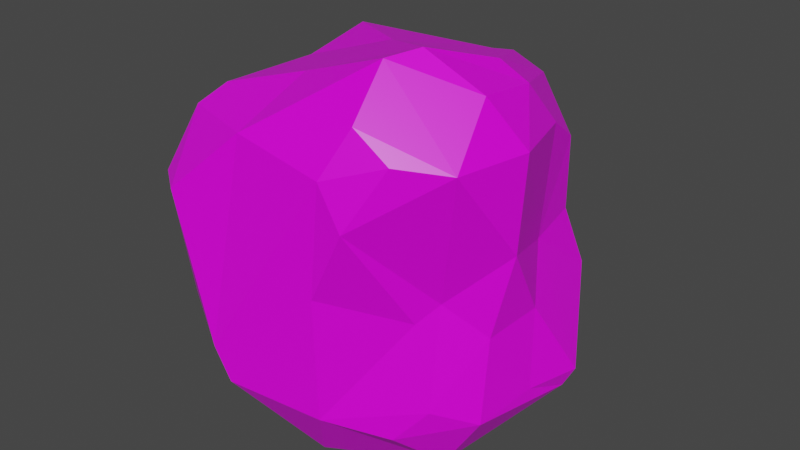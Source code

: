 # Source: rock01.blend  (saved by Blender 2.82.7; exported with 4.5.12 LTS)
import bpy
from mathutils import Matrix  # noqa: F401  (used for matrix-valued properties, if any)

bpy.ops.wm.read_factory_settings(use_empty=True)
scene = bpy.context.scene
scene.name = 'Scene'

# ---- collections
col_collection = bpy.data.collections.new('Collection'); scene.collection.children.link(col_collection)

# ---- images (referenced by path relative to the original .blend; pixels are not part of the script)
import os
ASSET_DIR = os.environ.get("B2B_ASSET_DIR", "")  # directory of the original .blend (textures are referenced by path, not embedded)
HERE = os.path.dirname(os.path.abspath(__file__))  # packed textures are extracted next to this script under _unpacked/

def load_image(name, relpath, width, height, colorspace="sRGB"):
    """Load a texture the original file referenced (path relative to the .blend, or extracted next to this script)."""
    p = next((c for c in (os.path.join(HERE, relpath), os.path.join(ASSET_DIR, relpath)) if relpath and os.path.exists(c)), "")
    if p:
        img = bpy.data.images.load(p, check_existing=True)
        img.name = name
    else:  # same state as the original file: an image datablock whose file is absent (Cycles renders it pink)
        img = bpy.data.images.new(name, width, height)
        img.source = "FILE"
        img.filepath = "//" + (relpath or name)
    img.colorspace_settings.name = colorspace
    return img
img_imphenziapalette01_png = load_image('ImphenziaPalette01.png', 'ImphenziaPalette01.png', 1024, 1024, 'sRGB')

# ---- materials (node trees are filled in below, after node groups)
mat_material = bpy.data.materials.new('Material')
mat_material.alpha_threshold = 0.0
mat_material.use_transparent_shadow = False
mat_material.line_color = (0.0, 0.0, 0.0, 1.0)

# ---- material node trees
mat_material.use_nodes = True; mat_material.node_tree.nodes.clear()
_N = mat_material.node_tree.nodes; _L = mat_material.node_tree.links
n0 = _N.new('ShaderNodeOutputMaterial'); n0.name = 'Material Output'; n0.location = (300, 300)
n1 = _N.new('ShaderNodeBsdfPrincipled'); n1.name = 'Principled BSDF'; n1.location = (10, 300)
n1.distribution = 'GGX'
n1.subsurface_method = 'BURLEY'
n1.inputs[2].default_value = 0.4
n1.inputs[3].default_value = 1.45
n1.inputs[27].default_value = (0.0, 0.0, 0.0, 1.0)
n1.inputs[28].default_value = 1.0
n2 = _N.new('ShaderNodeTexImage'); n2.name = 'Image Texture'; n2.location = (-606, 73)
n2.image = img_imphenziapalette01_png
n2.interpolation = 'Closest'
_L.new(n1.outputs[0], n0.inputs[0])
_L.new(n2.outputs[0], n1.inputs[0])
n0.is_active_output = True

# ---- world
world_world = bpy.data.worlds.new('World'); scene.world = world_world
world_world.use_nodes = True; world_world.node_tree.nodes.clear()
_N = world_world.node_tree.nodes; _L = world_world.node_tree.links
n0 = _N.new('ShaderNodeOutputWorld'); n0.name = 'World Output'; n0.location = (300, 300)
n1 = _N.new('ShaderNodeBackground'); n1.name = 'Background'; n1.location = (10, 300)
n1.inputs[0].default_value = (0.05088, 0.05088, 0.05088, 1.0)
_L.new(n1.outputs[0], n0.inputs[0])
n0.is_active_output = True
world_world.color = (0.05088, 0.05088, 0.05088)
world_world.use_sun_shadow = False
world_world.sun_shadow_jitter_overblur = 0.0

# ---- meshes
me_cube_001 = bpy.data.meshes.new('Cube.001')
me_cube_001.from_pydata([(-0.8687, -0.6282, -0.2875), (-0.7001, -0.3751, -0.7826), (-0.4444, -0.8035, -0.8259), (-0.3448, -1.087, -0.5845), (-0.9805, -0.6823, 0.5496), (-0.8021, 0.3136, -0.5854), (-0.6781, 0.672, 0.6497), (-0.6401, 0.7442, 0.3608), (0.7483, -0.3983, -0.7351), (0.7144, -0.4068, 1.036), (0.3798, 0.5832, 0.807), (-0.3378, 0.02901, -0.9764), (-0.8546, -0.1325, -0.3039), (-0.6862, -1.082, 0.4129), (-0.3005, 0.7818, -0.2348), (-0.8896, 0.4633, 0.4773), (-0.05684, 0.574, -0.5671), (0.3425, 0.7709, -0.4365), (-0.05965, 0.8063, 0.7812), (0.1525, 0.6317, 0.8673), (0.5116, 0.03436, -1.006), (0.8067, -0.03938, -0.1809), (0.7505, -0.3458, -0.2381), (0.5345, -0.05081, 1.079), (0.508, -0.6354, -0.1154), (0.8455, -0.295, 0.2354), (0.5321, -0.4057, -1.073), (0.155, -0.9788, 0.04294), (-0.4041, -1.126, -0.3719), (0.682, 0.1495, 0.09677), (-0.07673, -0.1063, 1.06), (0.4178, -0.479, 1.216), (-0.8118, 0.04429, 0.01996), (-0.7669, 0.3411, -0.1025), (0.2096, 0.7796, 0.02852), (-0.6823, -0.707, -0.6666), (-0.6958, -0.6567, 0.8484), (-0.7674, -0.7976, 0.7565), (-0.6171, 0.5903, -0.6009), (0.578, -0.605, -0.6266), (0.5437, -0.8642, 0.797), (0.5801, -0.5238, -0.02592), (0.3599, -0.9873, 0.4578), (0.7723, -0.6813, 0.7564), (0.6605, 0.6653, -0.6289), (0.6718, 0.4159, 0.5757), (0.4343, 0.6653, 0.5418), (-0.7016, -0.01937, -0.7485), (-0.7554, -0.924, -0.2725), (-0.8483, -0.9631, 0.4252), (-0.9816, -0.7446, 0.1799), (-0.9876, -0.3257, 0.2719), (-0.6235, 0.2895, 0.953), (-0.6724, -0.07535, 0.8477), (-0.8784, 0.04868, 0.3518), (-0.3246, 0.8265, 0.009312), (-0.5995, 0.5962, -0.03191), (-0.6597, 0.4887, -0.6862), (-0.4081, 0.8619, 0.5477), (-0.1403, 0.9406, 0.4371), (0.6484, 0.456, 0.1437), (0.6998, 0.5858, -0.2147), (0.4825, 0.6485, 0.1482), (0.4326, 0.7467, -0.159), (0.8602, 0.1995, -0.7578), (0.9117, 0.2365, -0.65), (0.8166, -0.05796, -0.6644), (0.6748, -0.006988, 0.9771), (0.8744, -0.2805, 0.7694), (0.7215, 0.1812, 0.7345), (-0.3437, -0.5584, -1.037), (-0.04989, -0.7192, -1.084), (0.4201, -0.7028, -0.8116), (0.1213, -0.9225, -0.7013), (0.3296, -0.6488, 1.189), (-0.2035, -0.593, 0.9985), (-0.2622, -0.9977, 0.7919), (0.2536, -1.013, 0.7006), (0.3618, -0.8941, 0.9502), (0.399, 0.6497, -0.6485), (0.1027, -0.07304, -1.114), (0.3033, -0.2801, -1.139), (-0.11, -0.3281, -1.152)], [], [(77, 28, 27), (77, 76, 28), (27, 28, 3), (19, 30, 23), (53, 30, 52), (23, 30, 31), (52, 30, 18), (19, 23, 10), (32, 33, 12), (54, 33, 32), (12, 33, 5), (14, 55, 34), (14, 63, 17), (0, 35, 48), (48, 35, 3), (35, 2, 3), (76, 37, 13), (4, 36, 53), (18, 6, 52), (7, 6, 58), (42, 41, 43), (11, 70, 47), (70, 1, 47), (57, 47, 5), (47, 12, 5), (1, 0, 47), (48, 50, 0), (26, 71, 82, 81), (50, 51, 12), (0, 12, 47), (53, 15, 54), (59, 55, 7), (7, 33, 15), (57, 38, 16), (16, 14, 17), (19, 18, 30), (10, 46, 19), (62, 34, 46), (61, 60, 29), (61, 63, 62), (60, 62, 46), (20, 44, 64), (64, 65, 66), (66, 22, 8), (66, 21, 22), (20, 64, 81), (23, 31, 67), (67, 68, 69), (24, 41, 42), (24, 39, 41), (70, 71, 2), (26, 73, 71), (74, 76, 78), (40, 77, 42), (44, 80, 79), (79, 80, 16), (42, 77, 27), (73, 24, 27), (24, 42, 27), (29, 68, 25), (22, 21, 25), (41, 22, 25), (30, 53, 75), (31, 30, 75), (12, 51, 32), (54, 15, 33), (59, 46, 34), (14, 34, 63), (56, 55, 14), (0, 1, 35), (1, 2, 35), (13, 37, 49), (4, 37, 36), (37, 76, 36), (4, 49, 37), (5, 56, 38), (5, 38, 57), (18, 58, 6), (7, 15, 6), (8, 39, 72), (26, 8, 72), (9, 74, 43), (42, 43, 40), (25, 68, 43), (41, 25, 43), (78, 40, 43), (17, 44, 79), (65, 44, 61), (63, 44, 17), (65, 64, 44), (69, 45, 10), (10, 45, 46), (57, 11, 47), (28, 13, 48), (48, 13, 49), (48, 49, 50), (50, 4, 51), (0, 50, 12), (28, 48, 3), (75, 53, 36), (52, 6, 15), (53, 52, 15), (4, 53, 54), (4, 54, 51), (14, 38, 56), (55, 56, 7), (7, 56, 33), (5, 33, 56), (58, 59, 7), (17, 79, 16), (19, 46, 18), (46, 59, 18), (58, 18, 59), (65, 61, 29), (45, 60, 46), (61, 62, 60), (45, 29, 60), (61, 44, 63), (8, 64, 66), (21, 66, 65), (81, 64, 26), (39, 8, 22), (10, 23, 67), (67, 31, 9), (10, 67, 69), (67, 9, 68), (9, 43, 68), (69, 68, 29), (24, 73, 39), (39, 22, 41), (26, 72, 73), (72, 39, 73), (2, 71, 3), (73, 27, 3), (82, 71, 70), (74, 75, 76), (40, 78, 77), (43, 74, 78), (31, 74, 9), (16, 11, 57), (44, 20, 80), (16, 80, 11), (82, 80, 81), (80, 20, 81), (80, 82, 11), (11, 82, 70), (13, 28, 76), (21, 65, 29), (75, 74, 31), (54, 32, 51), (34, 55, 59), (16, 38, 14), (63, 34, 62), (76, 75, 36), (4, 50, 49), (8, 26, 64), (45, 69, 29), (3, 71, 73), (1, 70, 2), (78, 76, 77), (29, 25, 21)])
_uv = me_cube_001.uv_layers.new(name='UVMap')
_uv.uv.foreach_set('vector', [0.5326, 0.9201, 0.5853, 0.9201, 0.5853, 0.9728, 0.5326, 0.9201, 0.5853, 0.9201, 0.5853, 0.9728, 0.5326, 0.9201, 0.5853, 0.9201, 0.5853, 0.9728, 0.5326, 0.9201, 0.5853, 0.9201, 0.5853, 0.9728, 0.5326, 0.9201, 0.5853, 0.9201, 0.5853, 0.9728, 0.5326, 0.9201, 0.5853, 0.9201, 0.5853, 0.9728, 0.5326, 0.9201, 0.5853, 0.9201, 0.5853, 0.9728, 0.5326, 0.9201, 0.5853, 0.9201, 0.5853, 0.9728, 0.5326, 0.9201, 0.5853, 0.9201, 0.5853, 0.9728, 0.5326, 0.9201, 0.5853, 0.9201, 0.5853, 0.9728, 0.5326, 0.9201, 0.5853, 0.9201, 0.5853, 0.9728, 0.5326, 0.9201, 0.5853, 0.9201, 0.5853, 0.9728, 0.5326, 0.9201, 0.5853, 0.9201, 0.5853, 0.9728, 0.5326, 0.9201, 0.5853, 0.9201, 0.5853, 0.9728, 0.5326, 0.9201, 0.5853, 0.9201, 0.5853, 0.9728, 0.5326, 0.9201, 0.5853, 0.9201, 0.5853, 0.9728, 0.5326, 0.9201, 0.5853, 0.9201, 0.5853, 0.9728, 0.5326, 0.9201, 0.5853, 0.9201, 0.5853, 0.9728, 0.5326, 0.9201, 0.5853, 0.9201, 0.5853, 0.9728, 0.5326, 0.9201, 0.5853, 0.9201, 0.5853, 0.9728, 0.5326, 0.9201, 0.5853, 0.9201, 0.5853, 0.9728, 0.5326, 0.9201, 0.5853, 0.9201, 0.5853, 0.9728, 0.5326, 0.9201, 0.5853, 0.9201, 0.5853, 0.9728, 0.5326, 0.9201, 0.5853, 0.9201, 0.5853, 0.9728, 0.5326, 0.9201, 0.5853, 0.9201, 0.5853, 0.9728, 0.5326, 0.9201, 0.5853, 0.9201, 0.5853, 0.9728, 0.5326, 0.9201, 0.5853, 0.9201, 0.5853, 0.9728, 0.5326, 0.9201, 0.5853, 0.9201, 0.5853, 0.9728, 0.5326, 0.9728, 0.5326, 0.9201, 0.5853, 0.9201, 0.5853, 0.9728, 0.5326, 0.9201, 0.5853, 0.9201, 0.5853, 0.9728, 0.5326, 0.9201, 0.5853, 0.9201, 0.5853, 0.9728, 0.5326, 0.9201, 0.5853, 0.9201, 0.5853, 0.9728, 0.5326, 0.9201, 0.5853, 0.9201, 0.5853, 0.9728, 0.5326, 0.9201, 0.5853, 0.9201, 0.5853, 0.9728, 0.5326, 0.9201, 0.5853, 0.9201, 0.5853, 0.9728, 0.5326, 0.9201, 0.5853, 0.9201, 0.5853, 0.9728, 0.5326, 0.9201, 0.5853, 0.9201, 0.5853, 0.9728, 0.5326, 0.9201, 0.5853, 0.9201, 0.5853, 0.9728, 0.5326, 0.9201, 0.5853, 0.9201, 0.5853, 0.9728, 0.5326, 0.9201, 0.5853, 0.9201, 0.5853, 0.9728, 0.5326, 0.9201, 0.5853, 0.9201, 0.5853, 0.9728, 0.5326, 0.9201, 0.5853, 0.9201, 0.5853, 0.9728, 0.5326, 0.9201, 0.5853, 0.9201, 0.5853, 0.9728, 0.5326, 0.9201, 0.5853, 0.9201, 0.5853, 0.9728, 0.5326, 0.9201, 0.5853, 0.9201, 0.5853, 0.9728, 0.5326, 0.9201, 0.5853, 0.9201, 0.5853, 0.9728, 0.5326, 0.9201, 0.5853, 0.9201, 0.5853, 0.9728, 0.5326, 0.9201, 0.5853, 0.9201, 0.5853, 0.9728, 0.5326, 0.9201, 0.5853, 0.9201, 0.5853, 0.9728, 0.5326, 0.9201, 0.5853, 0.9201, 0.5853, 0.9728, 0.5326, 0.9201, 0.5853, 0.9201, 0.5853, 0.9728, 0.5326, 0.9201, 0.5853, 0.9201, 0.5853, 0.9728, 0.5326, 0.9201, 0.5853, 0.9201, 0.5853, 0.9728, 0.5326, 0.9201, 0.5853, 0.9201, 0.5853, 0.9728, 0.5326, 0.9201, 0.5853, 0.9201, 0.5853, 0.9728, 0.5326, 0.9201, 0.5853, 0.9201, 0.5853, 0.9728, 0.5326, 0.9201, 0.5853, 0.9201, 0.5853, 0.9728, 0.5326, 0.9201, 0.5853, 0.9201, 0.5853, 0.9728, 0.5326, 0.9201, 0.5853, 0.9201, 0.5853, 0.9728, 0.5326, 0.9201, 0.5853, 0.9201, 0.5853, 0.9728, 0.5326, 0.9201, 0.5853, 0.9201, 0.5853, 0.9728, 0.5326, 0.9201, 0.5853, 0.9201, 0.5853, 0.9728, 0.5326, 0.9201, 0.5853, 0.9201, 0.5853, 0.9728, 0.5326, 0.9201, 0.5853, 0.9201, 0.5853, 0.9728, 0.5326, 0.9201, 0.5853, 0.9201, 0.5853, 0.9728, 0.5326, 0.9201, 0.5853, 0.9201, 0.5853, 0.9728, 0.5326, 0.9201, 0.5853, 0.9201, 0.5853, 0.9728, 0.5326, 0.9201, 0.5853, 0.9201, 0.5853, 0.9728, 0.5326, 0.9201, 0.5853, 0.9201, 0.5853, 0.9728, 0.5326, 0.9201, 0.5853, 0.9201, 0.5853, 0.9728, 0.5326, 0.9201, 0.5853, 0.9201, 0.5853, 0.9728, 0.5326, 0.9201, 0.5853, 0.9201, 0.5853, 0.9728, 0.5326, 0.9201, 0.5853, 0.9201, 0.5853, 0.9728, 0.5326, 0.9201, 0.5853, 0.9201, 0.5853, 0.9728, 0.5326, 0.9201, 0.5853, 0.9201, 0.5853, 0.9728, 0.5326, 0.9201, 0.5853, 0.9201, 0.5853, 0.9728, 0.5326, 0.9201, 0.5853, 0.9201, 0.5853, 0.9728, 0.5326, 0.9201, 0.5853, 0.9201, 0.5853, 0.9728, 0.5326, 0.9201, 0.5853, 0.9201, 0.5853, 0.9728, 0.5326, 0.9201, 0.5853, 0.9201, 0.5853, 0.9728, 0.5326, 0.9201, 0.5853, 0.9201, 0.5853, 0.9728, 0.5326, 0.9201, 0.5853, 0.9201, 0.5853, 0.9728, 0.5326, 0.9201, 0.5853, 0.9201, 0.5853, 0.9728, 0.5326, 0.9201, 0.5853, 0.9201, 0.5853, 0.9728, 0.5326, 0.9201, 0.5853, 0.9201, 0.5853, 0.9728, 0.5326, 0.9201, 0.5853, 0.9201, 0.5853, 0.9728, 0.5326, 0.9201, 0.5853, 0.9201, 0.5853, 0.9728, 0.5326, 0.9201, 0.5853, 0.9201, 0.5853, 0.9728, 0.5326, 0.9201, 0.5853, 0.9201, 0.5853, 0.9728, 0.5326, 0.9201, 0.5853, 0.9201, 0.5853, 0.9728, 0.5326, 0.9201, 0.5853, 0.9201, 0.5853, 0.9728, 0.5326, 0.9201, 0.5853, 0.9201, 0.5853, 0.9728, 0.5326, 0.9201, 0.5853, 0.9201, 0.5853, 0.9728, 0.5326, 0.9201, 0.5853, 0.9201, 0.5853, 0.9728, 0.5326, 0.9201, 0.5853, 0.9201, 0.5853, 0.9728, 0.5326, 0.9201, 0.5853, 0.9201, 0.5853, 0.9728, 0.5326, 0.9201, 0.5853, 0.9201, 0.5853, 0.9728, 0.5326, 0.9201, 0.5853, 0.9201, 0.5853, 0.9728, 0.5326, 0.9201, 0.5853, 0.9201, 0.5853, 0.9728, 0.5326, 0.9201, 0.5853, 0.9201, 0.5853, 0.9728, 0.5326, 0.9201, 0.5853, 0.9201, 0.5853, 0.9728, 0.5326, 0.9201, 0.5853, 0.9201, 0.5853, 0.9728, 0.5326, 0.9201, 0.5853, 0.9201, 0.5853, 0.9728, 0.5326, 0.9201, 0.5853, 0.9201, 0.5853, 0.9728, 0.5326, 0.9201, 0.5853, 0.9201, 0.5853, 0.9728, 0.5326, 0.9201, 0.5853, 0.9201, 0.5853, 0.9728, 0.5326, 0.9201, 0.5853, 0.9201, 0.5853, 0.9728, 0.5326, 0.9201, 0.5853, 0.9201, 0.5853, 0.9728, 0.5326, 0.9201, 0.5853, 0.9201, 0.5853, 0.9728, 0.5326, 0.9201, 0.5853, 0.9201, 0.5853, 0.9728, 0.5326, 0.9201, 0.5853, 0.9201, 0.5853, 0.9728, 0.5326, 0.9201, 0.5853, 0.9201, 0.5853, 0.9728, 0.5326, 0.9201, 0.5853, 0.9201, 0.5853, 0.9728, 0.5326, 0.9201, 0.5853, 0.9201, 0.5853, 0.9728, 0.5326, 0.9201, 0.5853, 0.9201, 0.5853, 0.9728, 0.5326, 0.9201, 0.5853, 0.9201, 0.5853, 0.9728, 0.5326, 0.9201, 0.5853, 0.9201, 0.5853, 0.9728, 0.5326, 0.9201, 0.5853, 0.9201, 0.5853, 0.9728, 0.5326, 0.9201, 0.5853, 0.9201, 0.5853, 0.9728, 0.5326, 0.9201, 0.5853, 0.9201, 0.5853, 0.9728, 0.5326, 0.9201, 0.5853, 0.9201, 0.5853, 0.9728, 0.5326, 0.9201, 0.5853, 0.9201, 0.5853, 0.9728, 0.5326, 0.9201, 0.5853, 0.9201, 0.5853, 0.9728, 0.5326, 0.9201, 0.5853, 0.9201, 0.5853, 0.9728, 0.5326, 0.9201, 0.5853, 0.9201, 0.5853, 0.9728, 0.5326, 0.9201, 0.5853, 0.9201, 0.5853, 0.9728, 0.5326, 0.9201, 0.5853, 0.9201, 0.5853, 0.9728, 0.5326, 0.9201, 0.5853, 0.9201, 0.5853, 0.9728, 0.5326, 0.9201, 0.5853, 0.9201, 0.5853, 0.9728, 0.5326, 0.9201, 0.5853, 0.9201, 0.5853, 0.9728, 0.5326, 0.9201, 0.5853, 0.9201, 0.5853, 0.9728, 0.5326, 0.9201, 0.5853, 0.9201, 0.5853, 0.9728, 0.5326, 0.9201, 0.5853, 0.9201, 0.5853, 0.9728, 0.5326, 0.9201, 0.5853, 0.9201, 0.5853, 0.9728, 0.5326, 0.9201, 0.5853, 0.9201, 0.5853, 0.9728, 0.5326, 0.9201, 0.5853, 0.9201, 0.5853, 0.9728, 0.5326, 0.9201, 0.5853, 0.9201, 0.5853, 0.9728, 0.5326, 0.9201, 0.5853, 0.9201, 0.5853, 0.9728, 0.5326, 0.9201, 0.5853, 0.9201, 0.5853, 0.9728, 0.5326, 0.9201, 0.5853, 0.9201, 0.5853, 0.9728, 0.5326, 0.9201, 0.5853, 0.9201, 0.5853, 0.9728, 0.5326, 0.9201, 0.5853, 0.9201, 0.5853, 0.9728, 0.5326, 0.9201, 0.5853, 0.9201, 0.5853, 0.9728, 0.5326, 0.9201, 0.5853, 0.9201, 0.5853, 0.9728, 0.5326, 0.9201, 0.5853, 0.9201, 0.5853, 0.9728, 0.5326, 0.9201, 0.5853, 0.9201, 0.5853, 0.9728, 0.5326, 0.9201, 0.5853, 0.9201, 0.5853, 0.9728, 0.5326, 0.9201, 0.5853, 0.9201, 0.5853, 0.9728, 0.5326, 0.9201, 0.5853, 0.9201, 0.5853, 0.9728, 0.5326, 0.9201, 0.5853, 0.9201, 0.5853, 0.9728, 0.5326, 0.9201, 0.5853, 0.9201, 0.5853, 0.9728, 0.5326, 0.9201, 0.5853, 0.9201, 0.5853, 0.9728, 0.5326, 0.9201, 0.5853, 0.9201, 0.5853, 0.9728, 0.5326, 0.9201, 0.5853, 0.9201, 0.5853, 0.9728, 0.5326, 0.9201, 0.5853, 0.9201, 0.5853, 0.9728, 0.5326, 0.9201, 0.5853, 0.9201, 0.5853, 0.9728, 0.5326, 0.9201, 0.5853, 0.9201, 0.5853, 0.9728, 0.5326, 0.9201, 0.5853, 0.9201, 0.5853, 0.9728, 0.5326, 0.9201, 0.5853, 0.9201, 0.5853, 0.9728, 0.5326, 0.9201, 0.5853, 0.9201, 0.5853, 0.9728, 0.5326, 0.9201, 0.5853, 0.9201, 0.5853, 0.9728])
me_cube_001.materials.append(mat_material)
me_cube_001.use_remesh_fix_poles = True
me_cube_001.use_remesh_preserve_attributes = False
me_cube_001.use_mirror_vertex_groups = False
me_cube_001.update()

# ---- objects
ob_cube = bpy.data.objects.new('Cube', me_cube_001)

# ---- transforms, parenting, visibility, modifiers, constraints
ob_cube.location = (0.0, 0.0, 0.0)
ob_cube.lineart.crease_threshold = 0.0

# ---- collection membership
col_collection.objects.link(ob_cube)

# ---- scene / render settings (as saved in the file)
scene.frame_start = 1; scene.frame_end = 250; scene.frame_set(1)
scene.render.engine = 'BLENDER_EEVEE_NEXT'
scene.cycles.use_denoising = False
scene.cycles.samples = 128
scene.cycles.sampling_pattern = 'TABULATED_SOBOL'
scene.cycles.use_adaptive_sampling = False
scene.cycles.use_light_tree = False
scene.view_settings.view_transform = 'Filmic'
bpy.context.view_layer.update()

# ---- added for rendering (the .blend has no active camera and no usable light): camera, sun
cam_auto = bpy.data.cameras.new('AutoCamera')
cam_auto.lens = 50.0
cam_auto.sensor_width = 36.0
cam_auto.clip_end = 1000.0
ob_auto_camera = bpy.data.objects.new('AutoCamera', cam_auto)
scene.collection.objects.link(ob_auto_camera)
ob_auto_camera.location = (3.35984, -4.17027, 2.75018)
ob_auto_camera.rotation_euler = (1.09748, -7.21219e-08, 0.694738)
scene.camera = ob_auto_camera
light_auto_sun = bpy.data.lights.new('AutoSun', 'SUN')
light_auto_sun.energy = 3.0
light_auto_sun.angle = 0.0523599
ob_auto_sun = bpy.data.objects.new('AutoSun', light_auto_sun)
scene.collection.objects.link(ob_auto_sun)
ob_auto_sun.rotation_euler = (0.872665, 0.174533, 0.523599)
bpy.context.view_layer.update()
